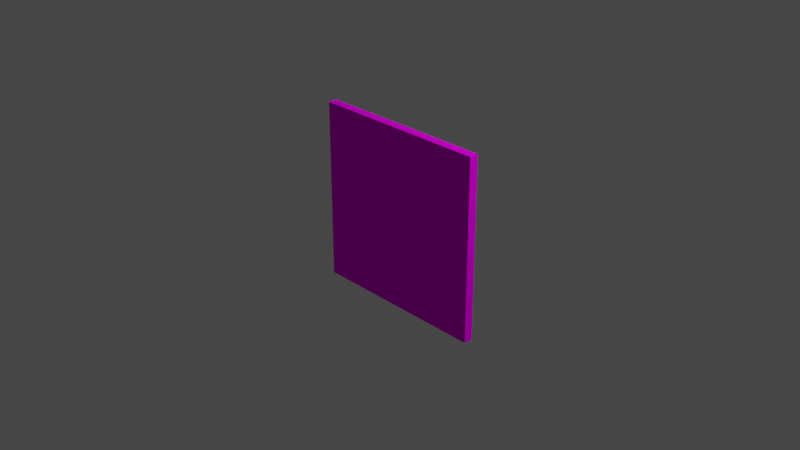 # Source: calibration_pattern_8x8_2m.blend  (saved by Blender 2.93.20; exported with 4.5.12 LTS)
import bpy
from mathutils import Matrix  # noqa: F401  (used for matrix-valued properties, if any)

bpy.ops.wm.read_factory_settings(use_empty=True)
scene = bpy.context.scene
scene.name = 'Scene'

# ---- collections
col_collection = bpy.data.collections.new('Collection'); scene.collection.children.link(col_collection)

# ---- images (referenced by path relative to the original .blend; pixels are not part of the script)
import os
ASSET_DIR = os.environ.get("B2B_ASSET_DIR", "")  # directory of the original .blend (textures are referenced by path, not embedded)
HERE = os.path.dirname(os.path.abspath(__file__))  # packed textures are extracted next to this script under _unpacked/

def load_image(name, relpath, width, height, colorspace="sRGB"):
    """Load a texture the original file referenced (path relative to the .blend, or extracted next to this script)."""
    p = next((c for c in (os.path.join(HERE, relpath), os.path.join(ASSET_DIR, relpath)) if relpath and os.path.exists(c)), "")
    if p:
        img = bpy.data.images.load(p, check_existing=True)
        img.name = name
    else:  # same state as the original file: an image datablock whose file is absent (Cycles renders it pink)
        img = bpy.data.images.new(name, width, height)
        img.source = "FILE"
        img.filepath = "//" + (relpath or name)
    img.colorspace_settings.name = colorspace
    return img
img_chessboard_pattern_png = load_image('chessboard-pattern.png', 'chessboard-pattern.png', 1024, 1024, 'sRGB')

# ---- materials (node trees are filled in below, after node groups)
mat_material = bpy.data.materials.new('Material')
mat_material.alpha_threshold = 0.0
mat_material.use_transparent_shadow = False
mat_material.line_color = (0.0, 0.0, 0.0, 1.0)

# ---- material node trees
mat_material.use_nodes = True; mat_material.node_tree.nodes.clear()
_N = mat_material.node_tree.nodes; _L = mat_material.node_tree.links
n0 = _N.new('ShaderNodeOutputMaterial'); n0.name = 'Material Output'; n0.location = (300, 300)
n1 = _N.new('ShaderNodeBsdfPrincipled'); n1.name = 'Principled BSDF'; n1.location = (10, 300)
n1.distribution = 'GGX'
n1.subsurface_method = 'BURLEY'
n1.inputs[2].default_value = 1.0
n1.inputs[3].default_value = 1.45
n1.inputs[13].default_value = 0.0
n1.inputs[20].default_value = 0.0
n1.inputs[27].default_value = (0.0, 0.0, 0.0, 1.0)
n1.inputs[28].default_value = 1.0
n2 = _N.new('ShaderNodeTexImage'); n2.name = 'Image Texture'; n2.location = (-280, 280)
n2.image = img_chessboard_pattern_png
_L.new(n1.outputs[0], n0.inputs[0])
_L.new(n2.outputs[0], n1.inputs[0])
n0.is_active_output = True

# ---- world
world_world = bpy.data.worlds.new('World'); scene.world = world_world
world_world.use_nodes = True; world_world.node_tree.nodes.clear()
_N = world_world.node_tree.nodes; _L = world_world.node_tree.links
n0 = _N.new('ShaderNodeOutputWorld'); n0.name = 'World Output'; n0.location = (300, 300)
n1 = _N.new('ShaderNodeBackground'); n1.name = 'Background'; n1.location = (10, 300)
n1.inputs[0].default_value = (0.05088, 0.05088, 0.05088, 1.0)
_L.new(n1.outputs[0], n0.inputs[0])
n0.is_active_output = True
world_world.color = (0.05088, 0.05088, 0.05088)
world_world.use_sun_shadow = False
world_world.sun_shadow_jitter_overblur = 0.0

# ---- cameras
cam_camera = bpy.data.cameras.new('Camera')
cam_camera.clip_end = 100.0
cam_camera.ortho_scale = 7.314

# ---- lights
light_light = bpy.data.lights.new('Light', 'POINT')
light_light.transmission_factor = 0.0
light_light.energy = 1000.0
light_light.shadow_soft_size = 0.1
light_light.shadow_maximum_resolution = 0.006
light_light.use_absolute_resolution = True

# ---- meshes
me_cube = bpy.data.meshes.new('Cube')
me_cube.from_pydata([(1.0, 1.0, 1.0), (1.0, 1.0, -1.0), (1.0, -1.0, 1.0), (1.0, -1.0, -1.0), (-1.0, 1.0, 1.0), (-1.0, 1.0, -1.0), (-1.0, -1.0, 1.0), (-1.0, -1.0, -1.0)], [], [(0, 4, 6, 2), (3, 2, 6, 7), (7, 6, 4, 5), (5, 1, 3, 7), (1, 0, 2, 3), (5, 4, 0, 1)])
_uv = me_cube.uv_layers.new(name='UVMap')
_uv.uv.foreach_set('vector', [0.7697, 0.776, 0.8531, 0.776, 0.8531, 0.8593, 0.7697, 0.8593, -6.252e-07, 1.0, -5.06e-07, 9.219e-07, 1.0, 1.101e-06, 1.0, 1.0, 0.3916, 0.14, 0.4875, 0.14, 0.4875, 0.2359, 0.3916, 0.2359, 0.1446, 0.6431, 0.2345, 0.6431, 0.2345, 0.7329, 0.1446, 0.7329, 0.3808, 0.6315, 0.4932, 0.6315, 0.4932, 0.7439, 0.3808, 0.7439, 0.3889, 0.3849, 0.4901, 0.3849, 0.4901, 0.4861, 0.3889, 0.4861])
me_cube.materials.append(mat_material)
me_cube.use_remesh_preserve_volume = False
me_cube.use_remesh_preserve_attributes = False
me_cube.use_mirror_vertex_groups = False
me_cube.update()

# ---- objects
ob_cube = bpy.data.objects.new('Cube', me_cube)
ob_light = bpy.data.objects.new('Light', light_light)
ob_camera = bpy.data.objects.new('Camera', cam_camera)

# ---- transforms, parenting, visibility, modifiers, constraints
ob_cube.location = (0.0, 0.0, 0.0)
ob_cube.scale = (1.0, 0.05, 1.0)
ob_cube.lock_rotations_4d = False
ob_cube.empty_display_type = 'ARROWS'
ob_cube.lineart.crease_threshold = 0.0
ob_light.location = (4.076, 1.005, 5.904)
ob_light.rotation_euler = (0.6503, 0.05522, 1.866)
ob_light.lock_rotations_4d = False
ob_light.empty_display_type = 'ARROWS'
ob_light.color = (0.0, 0.0, 0.0, 0.0)
ob_light.lineart.crease_threshold = 0.0
ob_camera.location = (7.359, -6.926, 4.958)
ob_camera.rotation_euler = (1.109, 0.0, 0.8149)
ob_camera.lock_rotations_4d = False
ob_camera.empty_display_type = 'ARROWS'
ob_camera.color = (0.0, 0.0, 0.0, 0.0)
ob_camera.display_type = 'WIRE'
ob_camera.lineart.crease_threshold = 0.0

# ---- collection membership
col_collection.objects.link(ob_cube)
col_collection.objects.link(ob_light)
col_collection.objects.link(ob_camera)

# ---- scene / render settings (as saved in the file)
scene.camera = ob_camera
scene.frame_start = 1; scene.frame_end = 250; scene.frame_set(1)
scene.render.engine = 'BLENDER_EEVEE_NEXT'
scene.cycles.use_denoising = False
scene.cycles.samples = 128
scene.cycles.sampling_pattern = 'TABULATED_SOBOL'
scene.cycles.use_adaptive_sampling = False
scene.cycles.use_light_tree = False
scene.view_settings.view_transform = 'Filmic'
bpy.context.view_layer.update()
